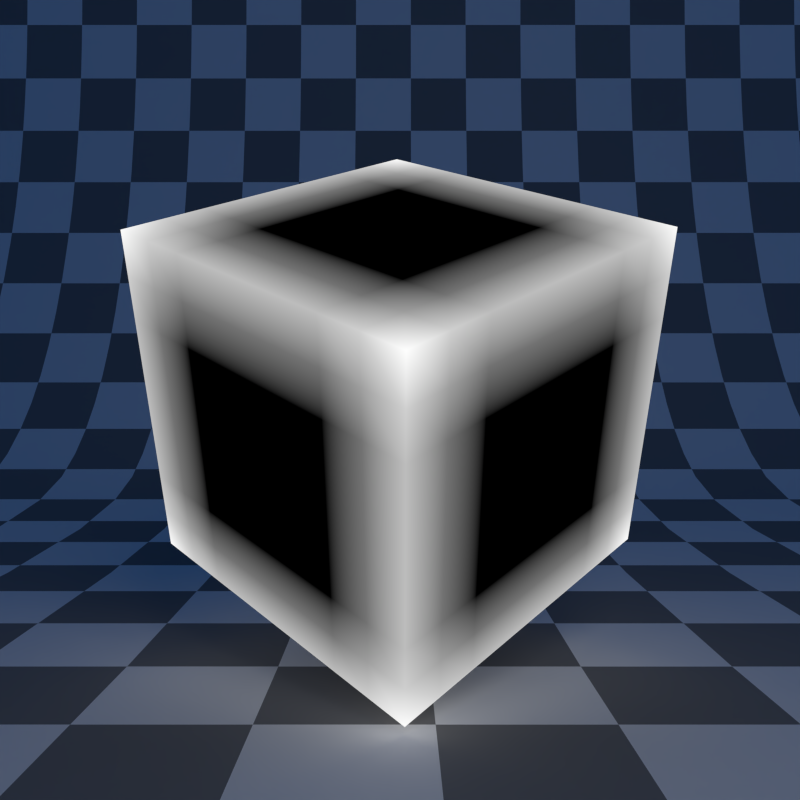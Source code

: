 # Source: pointiness.blend  (saved by Blender 2.78.4; exported with 4.5.12 LTS)
import bpy
from mathutils import Matrix  # noqa: F401  (used for matrix-valued properties, if any)

bpy.ops.wm.read_factory_settings(use_empty=True)
scene = bpy.context.scene
scene.name = 'Scene'

# ---- collections
col_collection_1 = bpy.data.collections.new('Collection 1'); scene.collection.children.link(col_collection_1)

# ---- materials (node trees are filled in below, after node groups)
mat_material = bpy.data.materials.new('Material')
mat_material.alpha_threshold = 0.0
mat_material.roughness = 0.5
mat_material.line_color = (0.0, 0.0, 0.0, 1.0)
mat_material_001 = bpy.data.materials.new('Material.001')
mat_material_001.alpha_threshold = 0.0
mat_material_001.roughness = 0.5

# ---- material node trees
mat_material.use_nodes = True; mat_material.node_tree.nodes.clear()
_N = mat_material.node_tree.nodes; _L = mat_material.node_tree.links
n0 = _N.new('ShaderNodeOutputMaterial'); n0.name = 'Material Output'; n0.location = (300, 300)
n1 = _N.new('ShaderNodeEmission'); n1.name = 'Emission'; n1.location = (-31, 293)
n2 = _N.new('ShaderNodeNewGeometry'); n2.name = 'Geometry'; n2.location = (-588, 332)
n3 = _N.new('ShaderNodeValToRGB'); n3.name = 'ColorRamp'; n3.location = (-351, 303)
while len(n3.color_ramp.elements) > 1: n3.color_ramp.elements.remove(n3.color_ramp.elements[-1])
n3.color_ramp.elements[0].position = 0.5; n3.color_ramp.elements[0].color = (0.0, 0.0, 0.0, 1.0)
_e = n3.color_ramp.elements.new(0.6364); _e.color = (1.0, 1.0, 1.0, 1.0)
_L.new(n1.outputs[0], n0.inputs[0])
_L.new(n2.outputs[7], n3.inputs[0])
_L.new(n3.outputs[0], n1.inputs[0])
n0.is_active_output = True
mat_material_001.use_nodes = True; mat_material_001.node_tree.nodes.clear()
_N = mat_material_001.node_tree.nodes; _L = mat_material_001.node_tree.links
n0 = _N.new('ShaderNodeOutputMaterial'); n0.name = 'Material Output'; n0.location = (300, 300)
n1 = _N.new('ShaderNodeBsdfDiffuse'); n1.name = 'Diffuse BSDF'; n1.location = (10, 300)
n2 = _N.new('ShaderNodeTexChecker'); n2.name = 'Checker Texture'; n2.location = (-267, 298)
n2.inputs[3].default_value = 32.0
n3 = _N.new('ShaderNodeTexCoord'); n3.name = 'Texture Coordinate'; n3.location = (-580, 315)
_L.new(n1.outputs[0], n0.inputs[0])
_L.new(n2.outputs[0], n1.inputs[0])
_L.new(n3.outputs[2], n2.inputs[0])
n0.is_active_output = True

# ---- world
world_world = bpy.data.worlds.new('World'); scene.world = world_world
world_world.use_nodes = True; world_world.node_tree.nodes.clear()
_N = world_world.node_tree.nodes; _L = world_world.node_tree.links
n0 = _N.new('ShaderNodeOutputWorld'); n0.name = 'World Output'; n0.location = (300, 300)
n1 = _N.new('ShaderNodeBackground'); n1.name = 'Background'; n1.location = (10, 300)
n1.inputs[0].default_value = (0.004391, 0.03955, 0.1329, 1.0)
_L.new(n1.outputs[0], n0.inputs[0])
n0.is_active_output = True
world_world.color = (0.004391, 0.03955, 0.1329)
world_world.use_sun_shadow = False
world_world.sun_shadow_jitter_overblur = 0.0
world_world.cycles.sampling_method = 'NONE'
world_world.cycles.sample_map_resolution = 256

# ---- cameras
cam_camera = bpy.data.cameras.new('Camera')
cam_camera.clip_end = 100.0
cam_camera.lens = 35.0
cam_camera.sensor_width = 32.0
cam_camera.sensor_height = 18.0
cam_camera.ortho_scale = 7.314
cam_camera.dof.focus_distance = 0.0

# ---- lights
light_lamp = bpy.data.lights.new('Lamp', 'POINT')
light_lamp.transmission_factor = 0.0
light_lamp.cutoff_distance = 30.0
light_lamp.energy = 100.0
light_lamp.shadow_buffer_clip_start = 1.001
light_lamp.shadow_soft_size = 1.0
light_lamp.shadow_maximum_resolution = 0.006
light_lamp.use_absolute_resolution = True
light_lamp.cycles.use_multiple_importance_sampling = False

# ---- meshes
me_cube = bpy.data.meshes.new('Cube')
me_cube.from_pydata([(-0.6, -0.6, -0.6), (-0.6, -0.6, 0.6), (-0.6, 0.6, -0.6), (-0.6, 0.6, 0.6), (0.6, -0.6, -0.6), (0.6, -0.6, 0.6), (0.6, 0.6, -0.6), (0.6, 0.6, 0.6), (-0.6, 0.3, -0.6), (-0.6, 0.0, -0.6), (-0.6, -0.3, -0.6), (-0.6, -0.6, -0.3), (-0.6, -0.6, 0.0), (-0.6, -0.6, 0.3), (-0.6, -0.3, 0.6), (-0.6, 0.0, 0.6), (-0.6, 0.3, 0.6), (-0.6, 0.6, 0.3), (-0.6, 0.6, 0.0), (-0.6, 0.6, -0.3), (0.3, 0.6, -0.6), (0.0, 0.6, -0.6), (-0.3, 0.6, -0.6), (-0.3, 0.6, 0.6), (0.0, 0.6, 0.6), (0.3, 0.6, 0.6), (0.6, 0.6, 0.3), (0.6, 0.6, 0.0), (0.6, 0.6, -0.3), (0.6, -0.3, -0.6), (0.6, 0.0, -0.6), (0.6, 0.3, -0.6), (0.6, 0.3, 0.6), (0.6, 0.0, 0.6), (0.6, -0.3, 0.6), (0.6, -0.6, 0.3), (0.6, -0.6, 0.0), (0.6, -0.6, -0.3), (-0.3, -0.6, -0.6), (0.0, -0.6, -0.6), (0.3, -0.6, -0.6), (0.3, -0.6, 0.6), (0.0, -0.6, 0.6), (-0.3, -0.6, 0.6), (0.3, 0.3, 0.6), (0.3, 0.0, 0.6), (0.3, -0.3, 0.6), (0.0, 0.3, 0.6), (0.0, 0.0, 0.6), (0.0, -0.3, 0.6), (-0.3, 0.3, 0.6), (-0.3, 0.0, 0.6), (-0.3, -0.3, 0.6), (-0.3, 0.3, -0.6), (-0.3, 0.0, -0.6), (-0.3, -0.3, -0.6), (0.0, 0.3, -0.6), (0.0, 0.0, -0.6), (0.0, -0.3, -0.6), (0.3, 0.3, -0.6), (0.3, 0.0, -0.6), (0.3, -0.3, -0.6), (0.3, -0.6, -0.3), (0.0, -0.6, -0.3), (-0.3, -0.6, -0.3), (0.3, -0.6, 0.0), (0.0, -0.6, 0.0), (-0.3, -0.6, 0.0), (0.3, -0.6, 0.3), (0.0, -0.6, 0.3), (-0.3, -0.6, 0.3), (0.6, 0.3, -0.3), (0.6, 0.0, -0.3), (0.6, -0.3, -0.3), (0.6, 0.3, 0.0), (0.6, 0.0, 0.0), (0.6, -0.3, 0.0), (0.6, 0.3, 0.3), (0.6, 0.0, 0.3), (0.6, -0.3, 0.3), (-0.3, 0.6, -0.3), (0.0, 0.6, -0.3), (0.3, 0.6, -0.3), (-0.3, 0.6, 0.0), (0.0, 0.6, 0.0), (0.3, 0.6, 0.0), (-0.3, 0.6, 0.3), (0.0, 0.6, 0.3), (0.3, 0.6, 0.3), (-0.6, -0.3, -0.3), (-0.6, 0.0, -0.3), (-0.6, 0.3, -0.3), (-0.6, -0.3, 0.0), (-0.6, 0.0, 0.0), (-0.6, 0.3, 0.0), (-0.6, -0.3, 0.3), (-0.6, 0.0, 0.3), (-0.6, 0.3, 0.3), (-0.6, -0.45, -0.6), (-0.6, -0.6, 0.45), (-0.6, 0.45, 0.6), (-0.6, 0.6, -0.45), (-0.45, 0.6, -0.6), (0.45, 0.6, 0.6), (0.6, 0.6, -0.45), (0.6, 0.45, -0.6), (0.6, -0.45, 0.6), (0.6, -0.6, -0.45), (0.45, -0.6, -0.6), (-0.45, -0.6, 0.6), (-0.6, 0.45, -0.6), (-0.6, 0.15, -0.6), (-0.6, -0.15, -0.6), (-0.6, -0.6, -0.45), (-0.6, -0.6, -0.15), (-0.6, -0.6, 0.15), (-0.6, -0.45, 0.6), (-0.6, -0.15, 0.6), (-0.6, 0.15, 0.6), (-0.6, 0.6, 0.45), (-0.6, 0.6, 0.15), (-0.6, 0.6, -0.15), (0.45, 0.6, -0.6), (0.15, 0.6, -0.6), (-0.15, 0.6, -0.6), (-0.45, 0.6, 0.6), (-0.15, 0.6, 0.6), (0.15, 0.6, 0.6), (0.6, 0.6, 0.45), (0.6, 0.6, 0.15), (0.6, 0.6, -0.15), (0.6, -0.45, -0.6), (0.6, -0.15, -0.6), (0.6, 0.15, -0.6), (0.6, 0.45, 0.6), (0.6, 0.15, 0.6), (0.6, -0.15, 0.6), (0.6, -0.6, 0.45), (0.6, -0.6, 0.15), (0.6, -0.6, -0.15), (-0.45, -0.6, -0.6), (-0.15, -0.6, -0.6), (0.15, -0.6, -0.6), (0.45, -0.6, 0.6), (0.15, -0.6, 0.6), (-0.15, -0.6, 0.6), (0.3, -0.45, 0.6), (0.3, 0.45, 0.6), (0.3, 0.15, 0.6), (0.3, -0.15, 0.6), (0.0, -0.45, 0.6), (0.0, 0.45, 0.6), (0.0, 0.15, 0.6), (0.0, -0.15, 0.6), (-0.3, -0.45, 0.6), (-0.3, 0.45, 0.6), (-0.3, 0.15, 0.6), (-0.3, -0.15, 0.6), (0.45, 0.3, 0.6), (0.45, 0.0, 0.6), (0.45, -0.3, 0.6), (0.15, 0.3, 0.6), (0.15, 0.0, 0.6), (0.15, -0.3, 0.6), (-0.15, 0.3, 0.6), (-0.15, 0.0, 0.6), (-0.15, -0.3, 0.6), (-0.45, 0.3, 0.6), (-0.45, 0.0, 0.6), (-0.45, -0.3, 0.6), (-0.3, -0.45, -0.6), (-0.3, 0.45, -0.6), (-0.3, 0.15, -0.6), (-0.3, -0.15, -0.6), (0.0, -0.45, -0.6), (0.0, 0.45, -0.6), (0.0, 0.15, -0.6), (0.0, -0.15, -0.6), (0.3, -0.45, -0.6), (0.3, 0.45, -0.6), (0.3, 0.15, -0.6), (0.3, -0.15, -0.6), (-0.45, 0.3, -0.6), (-0.45, 0.0, -0.6), (-0.45, -0.3, -0.6), (-0.15, 0.3, -0.6), (-0.15, 0.0, -0.6), (-0.15, -0.3, -0.6), (0.15, 0.3, -0.6), (0.15, 0.0, -0.6), (0.15, -0.3, -0.6), (0.45, 0.3, -0.6), (0.45, 0.0, -0.6), (0.45, -0.3, -0.6), (-0.45, -0.6, -0.3), (0.45, -0.6, -0.3), (0.15, -0.6, -0.3), (-0.15, -0.6, -0.3), (-0.45, -0.6, 0.0), (0.45, -0.6, 0.0), (0.15, -0.6, 0.0), (-0.15, -0.6, 0.0), (-0.45, -0.6, 0.3), (0.45, -0.6, 0.3), (0.15, -0.6, 0.3), (-0.15, -0.6, 0.3), (0.3, -0.6, -0.45), (0.0, -0.6, -0.45), (-0.3, -0.6, -0.45), (0.3, -0.6, -0.15), (0.0, -0.6, -0.15), (-0.3, -0.6, -0.15), (0.3, -0.6, 0.15), (0.0, -0.6, 0.15), (-0.3, -0.6, 0.15), (0.3, -0.6, 0.45), (0.0, -0.6, 0.45), (-0.3, -0.6, 0.45), (0.6, -0.45, -0.3), (0.6, 0.45, -0.3), (0.6, 0.15, -0.3), (0.6, -0.15, -0.3), (0.6, -0.45, 0.0), (0.6, 0.45, 0.0), (0.6, 0.15, 0.0), (0.6, -0.15, 0.0), (0.6, -0.45, 0.3), (0.6, 0.45, 0.3), (0.6, 0.15, 0.3), (0.6, -0.15, 0.3), (0.6, 0.3, -0.45), (0.6, 0.0, -0.45), (0.6, -0.3, -0.45), (0.6, 0.3, -0.15), (0.6, 0.0, -0.15), (0.6, -0.3, -0.15), (0.6, 0.3, 0.15), (0.6, 0.0, 0.15), (0.6, -0.3, 0.15), (0.6, 0.3, 0.45), (0.6, 0.0, 0.45), (0.6, -0.3, 0.45), (0.45, 0.6, -0.3), (-0.45, 0.6, -0.3), (-0.15, 0.6, -0.3), (0.15, 0.6, -0.3), (0.45, 0.6, 0.0), (-0.45, 0.6, 0.0), (-0.15, 0.6, 0.0), (0.15, 0.6, 0.0), (0.45, 0.6, 0.3), (-0.45, 0.6, 0.3), (-0.15, 0.6, 0.3), (0.15, 0.6, 0.3), (-0.3, 0.6, -0.45), (0.0, 0.6, -0.45), (0.3, 0.6, -0.45), (-0.3, 0.6, -0.15), (0.0, 0.6, -0.15), (0.3, 0.6, -0.15), (-0.3, 0.6, 0.15), (0.0, 0.6, 0.15), (0.3, 0.6, 0.15), (-0.3, 0.6, 0.45), (0.0, 0.6, 0.45), (0.3, 0.6, 0.45), (-0.6, 0.45, -0.3), (-0.6, -0.45, -0.3), (-0.6, -0.15, -0.3), (-0.6, 0.15, -0.3), (-0.6, 0.45, 0.0), (-0.6, -0.45, 0.0), (-0.6, -0.15, 0.0), (-0.6, 0.15, 0.0), (-0.6, 0.45, 0.3), (-0.6, -0.45, 0.3), (-0.6, -0.15, 0.3), (-0.6, 0.15, 0.3), (-0.6, -0.3, -0.45), (-0.6, 0.0, -0.45), (-0.6, 0.3, -0.45), (-0.6, -0.3, -0.15), (-0.6, 0.0, -0.15), (-0.6, 0.3, -0.15), (-0.6, -0.3, 0.15), (-0.6, 0.0, 0.15), (-0.6, 0.3, 0.15), (-0.6, -0.3, 0.45), (-0.6, 0.0, 0.45), (-0.6, 0.3, 0.45), (-0.6, 0.15, 0.45), (-0.6, -0.15, 0.45), (-0.6, -0.45, 0.45), (-0.6, 0.15, 0.15), (-0.6, -0.15, 0.15), (-0.6, -0.45, 0.15), (-0.6, 0.15, -0.15), (-0.6, -0.15, -0.15), (-0.6, -0.45, -0.15), (-0.6, 0.15, -0.45), (-0.6, -0.15, -0.45), (-0.6, -0.45, -0.45), (-0.6, 0.45, 0.15), (-0.6, 0.45, -0.15), (-0.6, 0.45, -0.45), (0.15, 0.6, 0.45), (-0.15, 0.6, 0.45), (-0.45, 0.6, 0.45), (0.15, 0.6, 0.15), (-0.15, 0.6, 0.15), (-0.45, 0.6, 0.15), (0.15, 0.6, -0.15), (-0.15, 0.6, -0.15), (-0.45, 0.6, -0.15), (0.15, 0.6, -0.45), (-0.15, 0.6, -0.45), (-0.45, 0.6, -0.45), (0.45, 0.6, 0.15), (0.45, 0.6, -0.15), (0.45, 0.6, -0.45), (0.6, -0.15, 0.45), (0.6, 0.15, 0.45), (0.6, 0.45, 0.45), (0.6, -0.15, 0.15), (0.6, 0.15, 0.15), (0.6, 0.45, 0.15), (0.6, -0.15, -0.15), (0.6, 0.15, -0.15), (0.6, 0.45, -0.15), (0.6, -0.15, -0.45), (0.6, 0.15, -0.45), (0.6, 0.45, -0.45), (0.6, -0.45, 0.15), (0.6, -0.45, -0.15), (0.6, -0.45, -0.45), (-0.15, -0.6, 0.45), (0.15, -0.6, 0.45), (0.45, -0.6, 0.45), (-0.15, -0.6, 0.15), (0.15, -0.6, 0.15), (0.45, -0.6, 0.15), (-0.15, -0.6, -0.15), (0.15, -0.6, -0.15), (0.45, -0.6, -0.15), (-0.15, -0.6, -0.45), (0.15, -0.6, -0.45), (0.45, -0.6, -0.45), (-0.45, -0.6, 0.15), (-0.45, -0.6, -0.15), (-0.45, -0.6, -0.45), (0.45, -0.15, -0.6), (0.45, 0.15, -0.6), (0.45, 0.45, -0.6), (0.15, -0.15, -0.6), (0.15, 0.15, -0.6), (0.15, 0.45, -0.6), (-0.15, -0.15, -0.6), (-0.15, 0.15, -0.6), (-0.15, 0.45, -0.6), (-0.45, -0.15, -0.6), (-0.45, 0.15, -0.6), (-0.45, 0.45, -0.6), (0.15, -0.45, -0.6), (-0.15, -0.45, -0.6), (-0.45, -0.45, -0.6), (-0.45, -0.15, 0.6), (-0.45, 0.15, 0.6), (-0.45, 0.45, 0.6), (-0.15, -0.15, 0.6), (-0.15, 0.15, 0.6), (-0.15, 0.45, 0.6), (0.15, -0.15, 0.6), (0.15, 0.15, 0.6), (0.15, 0.45, 0.6), (0.45, -0.15, 0.6), (0.45, 0.15, 0.6), (0.45, 0.45, 0.6), (-0.15, -0.45, 0.6), (0.15, -0.45, 0.6), (0.45, -0.45, 0.6), (-0.45, -0.45, 0.6), (0.45, -0.45, -0.6), (-0.45, -0.6, 0.45), (0.6, -0.45, 0.45), (0.45, 0.6, 0.45), (-0.6, 0.45, 0.45)], [], [(385, 100, 3, 119), (384, 103, 7, 128), (383, 106, 5, 137), (382, 109, 1, 99), (381, 131, 4, 108), (380, 116, 1, 109), (379, 146, 41, 143), (378, 150, 42, 144), (377, 154, 43, 145), (376, 147, 44, 158), (375, 148, 45, 159), (374, 149, 46, 160), (373, 151, 47, 161), (372, 152, 48, 162), (371, 153, 49, 163), (370, 155, 50, 164), (369, 156, 51, 165), (368, 157, 52, 166), (367, 100, 16, 167), (366, 118, 15, 168), (365, 117, 14, 169), (364, 170, 38, 140), (363, 174, 39, 141), (362, 178, 40, 142), (361, 171, 53, 182), (360, 172, 54, 183), (359, 173, 55, 184), (358, 175, 56, 185), (357, 176, 57, 186), (356, 177, 58, 187), (355, 179, 59, 188), (354, 180, 60, 189), (353, 181, 61, 190), (352, 105, 31, 191), (351, 133, 30, 192), (350, 132, 29, 193), (349, 194, 11, 113), (348, 198, 12, 114), (347, 202, 13, 115), (346, 195, 62, 206), (345, 196, 63, 207), (344, 197, 64, 208), (343, 199, 65, 209), (342, 200, 66, 210), (341, 201, 67, 211), (340, 203, 68, 212), (339, 204, 69, 213), (338, 205, 70, 214), (337, 143, 41, 215), (336, 144, 42, 216), (335, 145, 43, 217), (334, 218, 37, 107), (333, 222, 36, 139), (332, 226, 35, 138), (331, 219, 71, 230), (330, 220, 72, 231), (329, 221, 73, 232), (328, 223, 74, 233), (327, 224, 75, 234), (326, 225, 76, 235), (325, 227, 77, 236), (324, 228, 78, 237), (323, 229, 79, 238), (322, 134, 32, 239), (321, 135, 33, 240), (320, 136, 34, 241), (319, 242, 28, 104), (318, 246, 27, 130), (317, 250, 26, 129), (316, 243, 80, 254), (315, 244, 81, 255), (314, 245, 82, 256), (313, 247, 83, 257), (312, 248, 84, 258), (311, 249, 85, 259), (310, 251, 86, 260), (309, 252, 87, 261), (308, 253, 88, 262), (307, 125, 23, 263), (306, 126, 24, 264), (305, 127, 25, 265), (304, 266, 19, 101), (303, 270, 18, 121), (302, 274, 17, 120), (301, 267, 89, 278), (300, 268, 90, 279), (299, 269, 91, 280), (298, 271, 92, 281), (297, 272, 93, 282), (296, 273, 94, 283), (295, 275, 95, 284), (294, 276, 96, 285), (293, 277, 97, 286), (292, 116, 14, 287), (291, 117, 15, 288), (290, 118, 16, 289), (277, 290, 289, 97), (96, 288, 290, 277), (288, 15, 118, 290), (276, 291, 288, 96), (95, 287, 291, 276), (287, 14, 117, 291), (275, 292, 287, 95), (13, 99, 292, 275), (99, 1, 116, 292), (273, 293, 286, 94), (93, 285, 293, 273), (285, 96, 277, 293), (272, 294, 285, 93), (92, 284, 294, 272), (284, 95, 276, 294), (271, 295, 284, 92), (12, 115, 295, 271), (115, 13, 275, 295), (269, 296, 283, 91), (90, 282, 296, 269), (282, 93, 273, 296), (268, 297, 282, 90), (89, 281, 297, 268), (281, 92, 272, 297), (267, 298, 281, 89), (11, 114, 298, 267), (114, 12, 271, 298), (111, 299, 280, 8), (9, 279, 299, 111), (279, 90, 269, 299), (112, 300, 279, 9), (10, 278, 300, 112), (278, 89, 268, 300), (98, 301, 278, 10), (0, 113, 301, 98), (113, 11, 267, 301), (270, 302, 120, 18), (94, 286, 302, 270), (286, 97, 274, 302), (266, 303, 121, 19), (91, 283, 303, 266), (283, 94, 270, 303), (110, 304, 101, 2), (8, 280, 304, 110), (280, 91, 266, 304), (253, 305, 265, 88), (87, 264, 305, 253), (264, 24, 127, 305), (252, 306, 264, 87), (86, 263, 306, 252), (263, 23, 126, 306), (251, 307, 263, 86), (17, 119, 307, 251), (119, 3, 125, 307), (249, 308, 262, 85), (84, 261, 308, 249), (261, 87, 253, 308), (248, 309, 261, 84), (83, 260, 309, 248), (260, 86, 252, 309), (247, 310, 260, 83), (18, 120, 310, 247), (120, 17, 251, 310), (245, 311, 259, 82), (81, 258, 311, 245), (258, 84, 249, 311), (244, 312, 258, 81), (80, 257, 312, 244), (257, 83, 248, 312), (243, 313, 257, 80), (19, 121, 313, 243), (121, 18, 247, 313), (123, 314, 256, 20), (21, 255, 314, 123), (255, 81, 245, 314), (124, 315, 255, 21), (22, 254, 315, 124), (254, 80, 244, 315), (102, 316, 254, 22), (2, 101, 316, 102), (101, 19, 243, 316), (246, 317, 129, 27), (85, 262, 317, 246), (262, 88, 250, 317), (242, 318, 130, 28), (82, 259, 318, 242), (259, 85, 246, 318), (122, 319, 104, 6), (20, 256, 319, 122), (256, 82, 242, 319), (229, 320, 241, 79), (78, 240, 320, 229), (240, 33, 136, 320), (228, 321, 240, 78), (77, 239, 321, 228), (239, 32, 135, 321), (227, 322, 239, 77), (26, 128, 322, 227), (128, 7, 134, 322), (225, 323, 238, 76), (75, 237, 323, 225), (237, 78, 229, 323), (224, 324, 237, 75), (74, 236, 324, 224), (236, 77, 228, 324), (223, 325, 236, 74), (27, 129, 325, 223), (129, 26, 227, 325), (221, 326, 235, 73), (72, 234, 326, 221), (234, 75, 225, 326), (220, 327, 234, 72), (71, 233, 327, 220), (233, 74, 224, 327), (219, 328, 233, 71), (28, 130, 328, 219), (130, 27, 223, 328), (132, 329, 232, 29), (30, 231, 329, 132), (231, 72, 221, 329), (133, 330, 231, 30), (31, 230, 330, 133), (230, 71, 220, 330), (105, 331, 230, 31), (6, 104, 331, 105), (104, 28, 219, 331), (222, 332, 138, 36), (76, 238, 332, 222), (238, 79, 226, 332), (218, 333, 139, 37), (73, 235, 333, 218), (235, 76, 222, 333), (131, 334, 107, 4), (29, 232, 334, 131), (232, 73, 218, 334), (205, 335, 217, 70), (69, 216, 335, 205), (216, 42, 145, 335), (204, 336, 216, 69), (68, 215, 336, 204), (215, 41, 144, 336), (203, 337, 215, 68), (35, 137, 337, 203), (137, 5, 143, 337), (201, 338, 214, 67), (66, 213, 338, 201), (213, 69, 205, 338), (200, 339, 213, 66), (65, 212, 339, 200), (212, 68, 204, 339), (199, 340, 212, 65), (36, 138, 340, 199), (138, 35, 203, 340), (197, 341, 211, 64), (63, 210, 341, 197), (210, 66, 201, 341), (196, 342, 210, 63), (62, 209, 342, 196), (209, 65, 200, 342), (195, 343, 209, 62), (37, 139, 343, 195), (139, 36, 199, 343), (141, 344, 208, 38), (39, 207, 344, 141), (207, 63, 197, 344), (142, 345, 207, 39), (40, 206, 345, 142), (206, 62, 196, 345), (108, 346, 206, 40), (4, 107, 346, 108), (107, 37, 195, 346), (198, 347, 115, 12), (67, 214, 347, 198), (214, 70, 202, 347), (194, 348, 114, 11), (64, 211, 348, 194), (211, 67, 198, 348), (140, 349, 113, 0), (38, 208, 349, 140), (208, 64, 194, 349), (181, 350, 193, 61), (60, 192, 350, 181), (192, 30, 132, 350), (180, 351, 192, 60), (59, 191, 351, 180), (191, 31, 133, 351), (179, 352, 191, 59), (20, 122, 352, 179), (122, 6, 105, 352), (177, 353, 190, 58), (57, 189, 353, 177), (189, 60, 181, 353), (176, 354, 189, 57), (56, 188, 354, 176), (188, 59, 180, 354), (175, 355, 188, 56), (21, 123, 355, 175), (123, 20, 179, 355), (173, 356, 187, 55), (54, 186, 356, 173), (186, 57, 177, 356), (172, 357, 186, 54), (53, 185, 357, 172), (185, 56, 176, 357), (171, 358, 185, 53), (22, 124, 358, 171), (124, 21, 175, 358), (112, 359, 184, 10), (9, 183, 359, 112), (183, 54, 173, 359), (111, 360, 183, 9), (8, 182, 360, 111), (182, 53, 172, 360), (110, 361, 182, 8), (2, 102, 361, 110), (102, 22, 171, 361), (174, 362, 142, 39), (58, 190, 362, 174), (190, 61, 178, 362), (170, 363, 141, 38), (55, 187, 363, 170), (187, 58, 174, 363), (98, 364, 140, 0), (10, 184, 364, 98), (184, 55, 170, 364), (157, 365, 169, 52), (51, 168, 365, 157), (168, 15, 117, 365), (156, 366, 168, 51), (50, 167, 366, 156), (167, 16, 118, 366), (155, 367, 167, 50), (23, 125, 367, 155), (125, 3, 100, 367), (153, 368, 166, 49), (48, 165, 368, 153), (165, 51, 157, 368), (152, 369, 165, 48), (47, 164, 369, 152), (164, 50, 156, 369), (151, 370, 164, 47), (24, 126, 370, 151), (126, 23, 155, 370), (149, 371, 163, 46), (45, 162, 371, 149), (162, 48, 153, 371), (148, 372, 162, 45), (44, 161, 372, 148), (161, 47, 152, 372), (147, 373, 161, 44), (25, 127, 373, 147), (127, 24, 151, 373), (136, 374, 160, 34), (33, 159, 374, 136), (159, 45, 149, 374), (135, 375, 159, 33), (32, 158, 375, 135), (158, 44, 148, 375), (134, 376, 158, 32), (7, 103, 376, 134), (103, 25, 147, 376), (150, 377, 145, 42), (49, 166, 377, 150), (166, 52, 154, 377), (146, 378, 144, 41), (46, 163, 378, 146), (163, 49, 150, 378), (106, 379, 143, 5), (34, 160, 379, 106), (160, 46, 146, 379), (154, 380, 109, 43), (52, 169, 380, 154), (169, 14, 116, 380), (178, 381, 108, 40), (61, 193, 381, 178), (193, 29, 131, 381), (202, 382, 99, 13), (70, 217, 382, 202), (217, 43, 109, 382), (226, 383, 137, 35), (79, 241, 383, 226), (241, 34, 106, 383), (250, 384, 128, 26), (88, 265, 384, 250), (265, 25, 103, 384), (274, 385, 119, 17), (97, 289, 385, 274), (289, 16, 100, 385)])
me_cube.materials.append(mat_material)
me_cube.use_remesh_preserve_volume = False
me_cube.use_remesh_preserve_attributes = False
me_cube.use_mirror_vertex_groups = False
me_cube.update()
me_plane = bpy.data.meshes.new('Plane')
me_plane.from_pydata([(6.0, -4.277, 0.0), (8.0, -4.277, 0.0), (6.0, 4.277, 0.0), (8.0, 4.277, 0.0), (-3.0, -4.277, 0.0), (-3.0, 4.277, 0.0), (-4.2, -4.277, 0.5), (-4.2, 4.277, 0.5), (-5.0, -4.277, 1.4), (-5.0, 4.277, 1.4), (-5.6, -4.277, 2.9), (-5.6, 4.277, 2.9), (-5.8, -4.277, 4.3), (-5.8, 4.277, 4.3), (-5.8, -4.277, 5.3), (-5.8, 4.277, 5.3)], [], [(0, 1, 3, 2), (0, 2, 5, 4), (4, 5, 7, 6), (6, 7, 9, 8), (8, 9, 11, 10), (10, 11, 13, 12), (12, 13, 15, 14)])
me_plane.polygons.foreach_set('use_smooth', [True] * 7)
_k = {(0, 1): 1.0, (1, 3): 1.0, (2, 3): 1.0, (14, 15): 1.0, (12, 14): 1.0, (13, 15): 1.0}
me_plane.attributes.new('crease_edge', 'FLOAT', 'EDGE').data.foreach_set('value', [_k.get((min(e.vertices), max(e.vertices)), 0.0) for e in me_plane.edges])
_uv = me_plane.uv_layers.new(name='UVMap')
_uv.uv.foreach_set('vector', [0.8859, 6.987e-05, 0.9999, 6.984e-05, 0.9999, 0.4878, 0.8859, 0.4878, 0.8859, 6.987e-05, 0.8859, 0.4878, 0.3727, 0.4878, 0.3727, 6.99e-05, 0.3727, 6.99e-05, 0.3727, 0.4878, 0.2985, 0.4878, 0.2985, 6.99e-05, 0.2985, 6.99e-05, 0.2985, 0.4878, 0.2299, 0.4878, 0.2299, 6.987e-05, 0.2299, 6.987e-05, 0.2299, 0.4878, 0.1377, 0.4878, 0.1377, 6.984e-05, 0.1377, 6.984e-05, 0.1377, 0.4878, 0.05709, 0.4878, 0.05709, 6.987e-05, 0.05709, 6.987e-05, 0.05709, 0.4878, 6.984e-05, 0.4878, 6.997e-05, 6.987e-05])
me_plane.materials.append(mat_material_001)
me_plane.use_remesh_preserve_volume = False
me_plane.use_remesh_preserve_attributes = False
me_plane.use_mirror_vertex_groups = False
me_plane.update()

# ---- objects
ob_cube = bpy.data.objects.new('Cube', me_cube)
ob_plane = bpy.data.objects.new('Plane', me_plane)
ob_lamp = bpy.data.objects.new('Lamp', light_lamp)
ob_camera = bpy.data.objects.new('Camera', cam_camera)

# ---- transforms, parenting, visibility, modifiers, constraints
ob_cube.location = (0.0, 0.0, 0.0)
ob_cube.rotation_euler = (-0.3713, 0.3581, -0.838)
ob_cube.lineart.crease_threshold = 0.0
ob_plane.location = (0.0, 0.0, -1.0)
ob_plane.lineart.crease_threshold = 0.0
_m = ob_plane.modifiers.new('Subsurf', 'SUBSURF')
_m.uv_smooth = 'PRESERVE_CORNERS'
_m.quality = 2
_m.levels = 2
_m.show_only_control_edges = False
ob_lamp.location = (4.076, 1.005, 2.904)
ob_lamp.rotation_euler = (0.6503, 0.05522, 1.866)
ob_lamp.lock_rotations_4d = False
ob_lamp.empty_display_type = 'ARROWS'
ob_lamp.color = (0.0, 0.0, 0.0, 0.0)
ob_lamp.lineart.crease_threshold = 0.0
ob_camera.location = (2.958, -8.928e-08, -1.542e-07)
ob_camera.rotation_euler = (1.571, 7.55e-08, 1.571)
ob_camera.lock_rotations_4d = False
ob_camera.empty_display_type = 'ARROWS'
ob_camera.color = (0.0, 0.0, 0.0, 0.0)
ob_camera.display_type = 'WIRE'
ob_camera.lineart.crease_threshold = 0.0

# ---- collection membership
col_collection_1.objects.link(ob_cube)
col_collection_1.objects.link(ob_plane)
col_collection_1.objects.link(ob_lamp)
col_collection_1.objects.link(ob_camera)

# ---- scene / render settings (as saved in the file)
scene.camera = ob_camera
scene.frame_start = 1; scene.frame_end = 250; scene.frame_set(1)
scene.render.engine = 'CYCLES'
scene.render.image_settings.color_mode = 'RGB'
scene.render.resolution_x = 256
scene.render.resolution_y = 256
scene.render.resolution_percentage = 50
scene.render.dither_intensity = 0.0
scene.render.use_border = True
scene.render.bake_margin = 2
scene.render.bake_bias = 0.0
scene.cycles.use_denoising = False
scene.cycles.samples = 25
scene.cycles.sampling_pattern = 'TABULATED_SOBOL'
scene.cycles.light_sampling_threshold = 0.0
scene.cycles.use_adaptive_sampling = False
scene.cycles.use_light_tree = False
scene.cycles.blur_glossy = 0.0
scene.cycles.pixel_filter_type = 'GAUSSIAN'
scene.cycles.sample_clamp_indirect = 0.0
scene.view_settings.view_transform = 'Standard'
bpy.context.view_layer.update()

